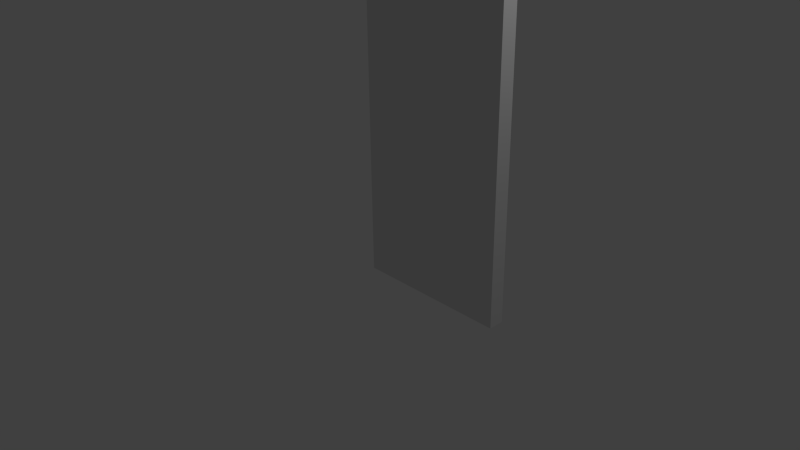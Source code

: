 # Source: secret_door.blend  (saved by Blender 2.76.0; exported with 4.5.12 LTS)
import bpy
from mathutils import Matrix  # noqa: F401  (used for matrix-valued properties, if any)

bpy.ops.wm.read_factory_settings(use_empty=True)
scene = bpy.context.scene
scene.name = 'Scene'

# ---- collections
col_collection_1 = bpy.data.collections.new('Collection 1'); scene.collection.children.link(col_collection_1)

# ---- world
world_world = bpy.data.worlds.new('World'); scene.world = world_world
world_world.color = (0.05088, 0.05088, 0.05088)
world_world.use_sun_shadow = False
world_world.sun_shadow_jitter_overblur = 0.0
world_world.cycles.sampling_method = 'MANUAL'
world_world.cycles.sample_map_resolution = 256

# ---- cameras
cam_camera = bpy.data.cameras.new('Camera')
cam_camera.clip_end = 100.0
cam_camera.lens = 35.0
cam_camera.sensor_width = 32.0
cam_camera.sensor_height = 18.0
cam_camera.ortho_scale = 7.314
cam_camera.dof.focus_distance = 0.0
cam_camera.dof.aperture_fstop = 128.0

# ---- lights
light_lamp = bpy.data.lights.new('Lamp', 'POINT')
light_lamp.transmission_factor = 0.0
light_lamp.cutoff_distance = 30.0
light_lamp.energy = 100.0
light_lamp.shadow_buffer_clip_start = 1.001
light_lamp.shadow_soft_size = 0.1
light_lamp.shadow_maximum_resolution = 0.006
light_lamp.use_absolute_resolution = True
light_lamp.cycles.use_multiple_importance_sampling = False

# ---- meshes
me_secret_door = bpy.data.meshes.new('secret door')
me_secret_door.from_pydata([(0.0, 0.0, 0.0), (2.0, 0.0, 0.0), (2.0, 5.0, 7.55e-08), (0.0, 5.0, 7.55e-08), (0.0, 0.0, -0.2), (2.0, 0.0, -0.2), (2.0, 5.0, -0.2), (0.0, 5.0, -0.2), (0.0, -0.2, -2.25e-16), (2.0, -0.2, -2.25e-16), (0.0, -0.2, -0.2), (2.0, -0.2, -0.2)], [], [(0, 1, 2, 3), (4, 7, 6, 5), (3, 2, 6, 7), (0, 3, 7, 4), (5, 1, 9, 11), (2, 1, 5, 6), (9, 8, 10, 11), (4, 5, 11, 10), (1, 0, 8, 9), (0, 4, 10, 8)])
me_secret_door.use_remesh_preserve_volume = False
me_secret_door.use_remesh_preserve_attributes = False
me_secret_door.use_mirror_vertex_groups = False
me_secret_door.update()

# ---- objects
ob_secret_door = bpy.data.objects.new('secret door', me_secret_door)
ob_lamp = bpy.data.objects.new('Lamp', light_lamp)
ob_camera = bpy.data.objects.new('Camera', cam_camera)

# ---- transforms, parenting, visibility, modifiers, constraints
ob_secret_door.location = (0.0, 0.0, 0.0)
ob_secret_door.rotation_euler = (1.571, -0.0, 0.0)
ob_secret_door.lineart.crease_threshold = 0.0
ob_lamp.location = (4.076, 1.005, 5.904)
ob_lamp.rotation_euler = (0.6503, 0.05522, 1.866)
ob_lamp.lock_rotations_4d = False
ob_lamp.empty_display_type = 'ARROWS'
ob_lamp.color = (0.0, 0.0, 0.0, 0.0)
ob_lamp.lineart.crease_threshold = 0.0
ob_camera.location = (7.481, -6.508, 5.344)
ob_camera.rotation_euler = (1.109, 0.01082, 0.8149)
ob_camera.lock_rotations_4d = False
ob_camera.empty_display_type = 'ARROWS'
ob_camera.color = (0.0, 0.0, 0.0, 0.0)
ob_camera.display_type = 'WIRE'
ob_camera.lineart.crease_threshold = 0.0

# ---- collection membership
col_collection_1.objects.link(ob_secret_door)
col_collection_1.objects.link(ob_lamp)
col_collection_1.objects.link(ob_camera)

# ---- scene / render settings (as saved in the file)
scene.camera = ob_camera
scene.frame_start = 1; scene.frame_end = 250; scene.frame_set(1)
scene.render.engine = 'BLENDER_EEVEE_NEXT'
scene.render.resolution_percentage = 50
scene.render.dither_intensity = 0.0
scene.cycles.use_denoising = False
scene.cycles.samples = 10
scene.cycles.sampling_pattern = 'TABULATED_SOBOL'
scene.cycles.light_sampling_threshold = 0.0
scene.cycles.use_adaptive_sampling = False
scene.cycles.use_light_tree = False
scene.cycles.blur_glossy = 0.0
scene.cycles.pixel_filter_type = 'GAUSSIAN'
scene.cycles.sample_clamp_indirect = 0.0
scene.view_settings.view_transform = 'Standard'
bpy.context.view_layer.update()
